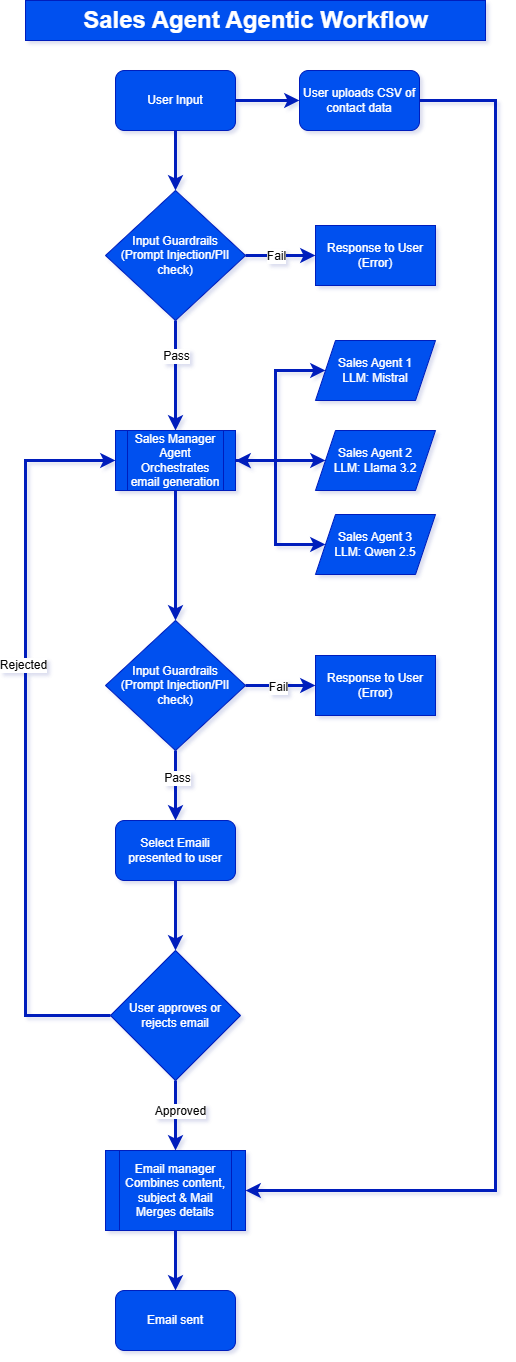

The diagram above was exported from draw.io. Its source (the exported page's mxGraphModel, read from the mxfile embedded in the PNG):
<mxGraphModel dx="1501" dy="1013" grid="1" gridSize="10" guides="1" tooltips="1" connect="1" arrows="1" fold="1" page="1" pageScale="1" pageWidth="827" pageHeight="1169" background="#ffffff" math="0" shadow="1">
  <root>
    <mxCell id="0" />
    <mxCell id="1" parent="0" />
    <mxCell id="1daBa_b5WTLmoV36xwlZ-3" value="" style="edgeStyle=orthogonalEdgeStyle;rounded=0;orthogonalLoop=1;jettySize=auto;html=1;strokeWidth=3;fillColor=#0050ef;strokeColor=#001DBC;" edge="1" parent="1" source="1daBa_b5WTLmoV36xwlZ-1" target="1daBa_b5WTLmoV36xwlZ-2">
      <mxGeometry relative="1" as="geometry" />
    </mxCell>
    <mxCell id="1daBa_b5WTLmoV36xwlZ-49" style="edgeStyle=orthogonalEdgeStyle;rounded=0;orthogonalLoop=1;jettySize=auto;html=1;entryX=0;entryY=0.5;entryDx=0;entryDy=0;fillColor=#0050ef;strokeColor=#001DBC;strokeWidth=3;" edge="1" parent="1" source="1daBa_b5WTLmoV36xwlZ-1" target="1daBa_b5WTLmoV36xwlZ-48">
      <mxGeometry relative="1" as="geometry" />
    </mxCell>
    <mxCell id="1daBa_b5WTLmoV36xwlZ-1" value="User Input" style="rounded=1;whiteSpace=wrap;html=1;fillColor=#0050ef;fontColor=#ffffff;strokeColor=#001DBC;" vertex="1" parent="1">
      <mxGeometry x="170" y="80" width="120" height="60" as="geometry" />
    </mxCell>
    <mxCell id="1daBa_b5WTLmoV36xwlZ-5" value="" style="edgeStyle=orthogonalEdgeStyle;rounded=0;orthogonalLoop=1;jettySize=auto;html=1;fillColor=#0050ef;strokeColor=#001DBC;strokeWidth=3;" edge="1" parent="1" source="1daBa_b5WTLmoV36xwlZ-2" target="1daBa_b5WTLmoV36xwlZ-4">
      <mxGeometry relative="1" as="geometry" />
    </mxCell>
    <mxCell id="1daBa_b5WTLmoV36xwlZ-36" value="Fail" style="edgeLabel;html=1;align=center;verticalAlign=middle;resizable=0;points=[];labelBackgroundColor=#FFFFFF;fontColor=#060606;fontSize=12;" vertex="1" connectable="0" parent="1daBa_b5WTLmoV36xwlZ-5">
      <mxGeometry x="0.3263" y="1" relative="1" as="geometry">
        <mxPoint x="-16" y="1" as="offset" />
      </mxGeometry>
    </mxCell>
    <mxCell id="1daBa_b5WTLmoV36xwlZ-7" value="" style="edgeStyle=orthogonalEdgeStyle;rounded=0;orthogonalLoop=1;jettySize=auto;html=1;strokeWidth=3;fillColor=#0050ef;strokeColor=#001DBC;" edge="1" parent="1" source="1daBa_b5WTLmoV36xwlZ-2" target="1daBa_b5WTLmoV36xwlZ-6">
      <mxGeometry relative="1" as="geometry" />
    </mxCell>
    <mxCell id="1daBa_b5WTLmoV36xwlZ-35" value="Pass" style="edgeLabel;html=1;align=center;verticalAlign=middle;resizable=0;points=[];fontSize=12;fontColor=#060606;labelBackgroundColor=#FFFFFF;" vertex="1" connectable="0" parent="1daBa_b5WTLmoV36xwlZ-7">
      <mxGeometry x="-0.355" relative="1" as="geometry">
        <mxPoint as="offset" />
      </mxGeometry>
    </mxCell>
    <mxCell id="1daBa_b5WTLmoV36xwlZ-2" value="Input Guardrails&lt;div&gt;(Prompt Injection/PII check)&lt;/div&gt;" style="rhombus;whiteSpace=wrap;html=1;fillColor=#0050ef;fontColor=#ffffff;strokeColor=#001DBC;" vertex="1" parent="1">
      <mxGeometry x="160" y="200" width="140" height="130" as="geometry" />
    </mxCell>
    <mxCell id="1daBa_b5WTLmoV36xwlZ-4" value="Response to User (Error)" style="rounded=0;whiteSpace=wrap;html=1;fillColor=#0050ef;fontColor=#ffffff;strokeColor=#001DBC;" vertex="1" parent="1">
      <mxGeometry x="370" y="235" width="120" height="60" as="geometry" />
    </mxCell>
    <mxCell id="1daBa_b5WTLmoV36xwlZ-21" style="edgeStyle=orthogonalEdgeStyle;rounded=0;orthogonalLoop=1;jettySize=auto;html=1;entryX=0;entryY=0.5;entryDx=0;entryDy=0;startArrow=classic;startFill=1;strokeWidth=3;fillColor=#0050ef;strokeColor=#001DBC;" edge="1" parent="1" source="1daBa_b5WTLmoV36xwlZ-6" target="1daBa_b5WTLmoV36xwlZ-9">
      <mxGeometry relative="1" as="geometry">
        <Array as="points">
          <mxPoint x="330" y="470" />
          <mxPoint x="330" y="380" />
        </Array>
      </mxGeometry>
    </mxCell>
    <mxCell id="1daBa_b5WTLmoV36xwlZ-22" style="edgeStyle=orthogonalEdgeStyle;rounded=0;orthogonalLoop=1;jettySize=auto;html=1;entryX=0;entryY=0.5;entryDx=0;entryDy=0;fillColor=#0050ef;strokeColor=#001DBC;strokeWidth=3;" edge="1" parent="1" source="1daBa_b5WTLmoV36xwlZ-6" target="1daBa_b5WTLmoV36xwlZ-8">
      <mxGeometry relative="1" as="geometry" />
    </mxCell>
    <mxCell id="1daBa_b5WTLmoV36xwlZ-23" style="edgeStyle=orthogonalEdgeStyle;rounded=0;orthogonalLoop=1;jettySize=auto;html=1;entryX=0;entryY=0.5;entryDx=0;entryDy=0;fillColor=#0050ef;strokeColor=#001DBC;strokeWidth=3;" edge="1" parent="1" source="1daBa_b5WTLmoV36xwlZ-6" target="1daBa_b5WTLmoV36xwlZ-10">
      <mxGeometry relative="1" as="geometry">
        <Array as="points">
          <mxPoint x="330" y="470" />
          <mxPoint x="330" y="554" />
        </Array>
      </mxGeometry>
    </mxCell>
    <mxCell id="1daBa_b5WTLmoV36xwlZ-37" style="edgeStyle=orthogonalEdgeStyle;rounded=0;orthogonalLoop=1;jettySize=auto;html=1;entryX=0.5;entryY=0;entryDx=0;entryDy=0;strokeWidth=3;fillColor=#0050ef;strokeColor=#001DBC;" edge="1" parent="1" source="1daBa_b5WTLmoV36xwlZ-6" target="1daBa_b5WTLmoV36xwlZ-33">
      <mxGeometry relative="1" as="geometry" />
    </mxCell>
    <mxCell id="1daBa_b5WTLmoV36xwlZ-6" value="Sales Manager Agent&lt;div&gt;Orchestrates email generation&lt;/div&gt;" style="shape=process;whiteSpace=wrap;html=1;backgroundOutline=1;fillColor=#0050ef;fontColor=#ffffff;strokeColor=#001DBC;" vertex="1" parent="1">
      <mxGeometry x="170" y="440" width="120" height="60" as="geometry" />
    </mxCell>
    <mxCell id="1daBa_b5WTLmoV36xwlZ-8" value="Sales Agent 2&lt;div&gt;LLM: Llama 3.2&lt;/div&gt;" style="shape=parallelogram;perimeter=parallelogramPerimeter;whiteSpace=wrap;html=1;fixedSize=1;fillColor=#0050ef;fontColor=#ffffff;strokeColor=#001DBC;" vertex="1" parent="1">
      <mxGeometry x="370" y="440" width="120" height="60" as="geometry" />
    </mxCell>
    <mxCell id="1daBa_b5WTLmoV36xwlZ-9" value="Sales Agent 1&lt;div&gt;LLM: Mistral&lt;/div&gt;" style="shape=parallelogram;perimeter=parallelogramPerimeter;whiteSpace=wrap;html=1;fixedSize=1;fillColor=#0050ef;fontColor=#ffffff;strokeColor=#001DBC;" vertex="1" parent="1">
      <mxGeometry x="370" y="350" width="120" height="60" as="geometry" />
    </mxCell>
    <mxCell id="1daBa_b5WTLmoV36xwlZ-10" value="Sales Agent 3&lt;div&gt;LLM: Qwen 2.5&lt;/div&gt;" style="shape=parallelogram;perimeter=parallelogramPerimeter;whiteSpace=wrap;html=1;fixedSize=1;fillColor=#0050ef;fontColor=#ffffff;strokeColor=#001DBC;" vertex="1" parent="1">
      <mxGeometry x="370" y="524" width="120" height="60" as="geometry" />
    </mxCell>
    <mxCell id="1daBa_b5WTLmoV36xwlZ-31" style="edgeStyle=orthogonalEdgeStyle;rounded=0;orthogonalLoop=1;jettySize=auto;html=1;entryX=0;entryY=0.5;entryDx=0;entryDy=0;fillColor=#0050ef;strokeColor=#001DBC;strokeWidth=3;" edge="1" parent="1" source="1daBa_b5WTLmoV36xwlZ-24" target="1daBa_b5WTLmoV36xwlZ-6">
      <mxGeometry relative="1" as="geometry">
        <Array as="points">
          <mxPoint x="80" y="1025" />
          <mxPoint x="80" y="470" />
        </Array>
      </mxGeometry>
    </mxCell>
    <mxCell id="1daBa_b5WTLmoV36xwlZ-32" value="Rejected" style="edgeLabel;html=1;align=center;verticalAlign=middle;resizable=0;points=[];fontColor=#060606;labelBackgroundColor=#FFFFFF;fontSize=12;" vertex="1" connectable="0" parent="1daBa_b5WTLmoV36xwlZ-31">
      <mxGeometry x="0.1938" y="2" relative="1" as="geometry">
        <mxPoint as="offset" />
      </mxGeometry>
    </mxCell>
    <mxCell id="1daBa_b5WTLmoV36xwlZ-43" style="edgeStyle=orthogonalEdgeStyle;rounded=0;orthogonalLoop=1;jettySize=auto;html=1;entryX=0.5;entryY=0;entryDx=0;entryDy=0;fillColor=#0050ef;strokeColor=#001DBC;strokeWidth=3;" edge="1" parent="1" source="1daBa_b5WTLmoV36xwlZ-24" target="1daBa_b5WTLmoV36xwlZ-45">
      <mxGeometry relative="1" as="geometry" />
    </mxCell>
    <mxCell id="1daBa_b5WTLmoV36xwlZ-44" value="Approved" style="edgeLabel;html=1;align=center;verticalAlign=middle;resizable=0;points=[];fontColor=#060606;labelBackgroundColor=#FFFFFF;fontSize=12;" vertex="1" connectable="0" parent="1daBa_b5WTLmoV36xwlZ-43">
      <mxGeometry x="-0.1333" y="4" relative="1" as="geometry">
        <mxPoint as="offset" />
      </mxGeometry>
    </mxCell>
    <mxCell id="1daBa_b5WTLmoV36xwlZ-24" value="User approves or rejects email" style="rhombus;whiteSpace=wrap;html=1;fillColor=#0050ef;fontColor=#ffffff;strokeColor=#001DBC;" vertex="1" parent="1">
      <mxGeometry x="165" y="960" width="130" height="130" as="geometry" />
    </mxCell>
    <mxCell id="1daBa_b5WTLmoV36xwlZ-46" style="edgeStyle=orthogonalEdgeStyle;rounded=0;orthogonalLoop=1;jettySize=auto;html=1;entryX=0.5;entryY=0;entryDx=0;entryDy=0;fillColor=#0050ef;strokeColor=#001DBC;strokeWidth=3;" edge="1" parent="1" source="1daBa_b5WTLmoV36xwlZ-28" target="1daBa_b5WTLmoV36xwlZ-24">
      <mxGeometry relative="1" as="geometry" />
    </mxCell>
    <mxCell id="1daBa_b5WTLmoV36xwlZ-28" value="Select Emaili presented to user" style="rounded=1;whiteSpace=wrap;html=1;fillColor=#0050ef;fontColor=#ffffff;strokeColor=#001DBC;" vertex="1" parent="1">
      <mxGeometry x="170" y="830" width="120" height="60" as="geometry" />
    </mxCell>
    <mxCell id="1daBa_b5WTLmoV36xwlZ-34" style="edgeStyle=orthogonalEdgeStyle;rounded=0;orthogonalLoop=1;jettySize=auto;html=1;entryX=0.5;entryY=0;entryDx=0;entryDy=0;fillColor=#0050ef;strokeColor=#001DBC;strokeWidth=3;" edge="1" parent="1" source="1daBa_b5WTLmoV36xwlZ-33" target="1daBa_b5WTLmoV36xwlZ-28">
      <mxGeometry relative="1" as="geometry" />
    </mxCell>
    <mxCell id="1daBa_b5WTLmoV36xwlZ-38" value="Pass" style="edgeLabel;html=1;align=center;verticalAlign=middle;resizable=0;points=[];labelBackgroundColor=#FFFFFF;fontColor=#060606;fontSize=12;" vertex="1" connectable="0" parent="1daBa_b5WTLmoV36xwlZ-34">
      <mxGeometry x="-0.2211" y="1" relative="1" as="geometry">
        <mxPoint as="offset" />
      </mxGeometry>
    </mxCell>
    <mxCell id="1daBa_b5WTLmoV36xwlZ-40" style="edgeStyle=orthogonalEdgeStyle;rounded=0;orthogonalLoop=1;jettySize=auto;html=1;entryX=0;entryY=0.5;entryDx=0;entryDy=0;strokeWidth=3;fillColor=#0050ef;strokeColor=#001DBC;" edge="1" parent="1" source="1daBa_b5WTLmoV36xwlZ-33" target="1daBa_b5WTLmoV36xwlZ-39">
      <mxGeometry relative="1" as="geometry" />
    </mxCell>
    <mxCell id="1daBa_b5WTLmoV36xwlZ-41" value="Fail" style="edgeLabel;html=1;align=center;verticalAlign=middle;resizable=0;points=[];fontColor=#060606;labelBackgroundColor=#FFFFFF;fontSize=12;" vertex="1" connectable="0" parent="1daBa_b5WTLmoV36xwlZ-40">
      <mxGeometry x="-0.0556" y="-1" relative="1" as="geometry">
        <mxPoint as="offset" />
      </mxGeometry>
    </mxCell>
    <mxCell id="1daBa_b5WTLmoV36xwlZ-33" value="Input Guardrails&lt;div&gt;(Prompt Injection/PII check)&lt;/div&gt;" style="rhombus;whiteSpace=wrap;html=1;fillColor=#0050ef;fontColor=#ffffff;strokeColor=#001DBC;" vertex="1" parent="1">
      <mxGeometry x="160" y="630" width="140" height="130" as="geometry" />
    </mxCell>
    <mxCell id="1daBa_b5WTLmoV36xwlZ-39" value="Response to User (Error)" style="rounded=0;whiteSpace=wrap;html=1;fillColor=#0050ef;fontColor=#ffffff;strokeColor=#001DBC;" vertex="1" parent="1">
      <mxGeometry x="370" y="665" width="120" height="60" as="geometry" />
    </mxCell>
    <mxCell id="1daBa_b5WTLmoV36xwlZ-42" value="Email sent" style="rounded=1;whiteSpace=wrap;html=1;fillColor=#0050ef;fontColor=#ffffff;strokeColor=#001DBC;" vertex="1" parent="1">
      <mxGeometry x="170" y="1300" width="120" height="60" as="geometry" />
    </mxCell>
    <mxCell id="1daBa_b5WTLmoV36xwlZ-51" style="edgeStyle=orthogonalEdgeStyle;rounded=0;orthogonalLoop=1;jettySize=auto;html=1;entryX=0.5;entryY=0;entryDx=0;entryDy=0;fillColor=#0050ef;strokeColor=#001DBC;strokeWidth=3;" edge="1" parent="1" source="1daBa_b5WTLmoV36xwlZ-45" target="1daBa_b5WTLmoV36xwlZ-42">
      <mxGeometry relative="1" as="geometry" />
    </mxCell>
    <mxCell id="1daBa_b5WTLmoV36xwlZ-45" value="&lt;div&gt;Email manager&lt;/div&gt;&lt;div&gt;Combines content, subject &amp;amp; Mail Merges details&lt;/div&gt;" style="shape=process;whiteSpace=wrap;html=1;backgroundOutline=1;fillColor=#0050ef;fontColor=#ffffff;strokeColor=#001DBC;" vertex="1" parent="1">
      <mxGeometry x="160" y="1160" width="140" height="80" as="geometry" />
    </mxCell>
    <mxCell id="1daBa_b5WTLmoV36xwlZ-50" style="edgeStyle=orthogonalEdgeStyle;rounded=0;orthogonalLoop=1;jettySize=auto;html=1;entryX=1;entryY=0.5;entryDx=0;entryDy=0;fillColor=#0050ef;strokeColor=#001DBC;strokeWidth=3;" edge="1" parent="1" source="1daBa_b5WTLmoV36xwlZ-48" target="1daBa_b5WTLmoV36xwlZ-45">
      <mxGeometry relative="1" as="geometry">
        <Array as="points">
          <mxPoint x="550" y="110" />
          <mxPoint x="550" y="1200" />
        </Array>
      </mxGeometry>
    </mxCell>
    <mxCell id="1daBa_b5WTLmoV36xwlZ-48" value="User uploads CSV of contact data" style="rounded=1;whiteSpace=wrap;html=1;fillColor=#0050ef;fontColor=#ffffff;strokeColor=#001DBC;" vertex="1" parent="1">
      <mxGeometry x="354" y="80" width="120" height="60" as="geometry" />
    </mxCell>
    <mxCell id="1daBa_b5WTLmoV36xwlZ-52" value="Sales Agent Agentic Workflow" style="text;strokeColor=#001DBC;fillColor=#0050ef;html=1;fontSize=24;fontStyle=1;verticalAlign=middle;align=center;fontColor=#ffffff;" vertex="1" parent="1">
      <mxGeometry x="80" y="10" width="460" height="40" as="geometry" />
    </mxCell>
  </root>
</mxGraphModel>